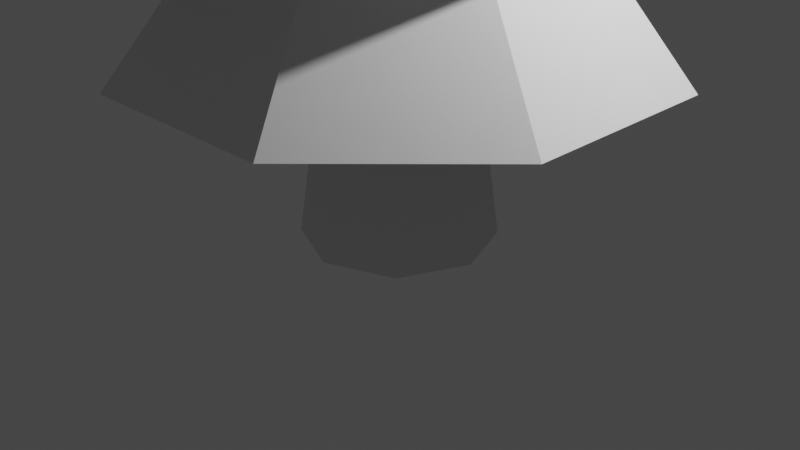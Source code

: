 # Source: tree1.blend  (saved by Blender 3.2.14; exported with 4.5.12 LTS)
import bpy
from mathutils import Matrix  # noqa: F401  (used for matrix-valued properties, if any)

bpy.ops.wm.read_factory_settings(use_empty=True)
scene = bpy.context.scene
scene.name = 'Scene'

# ---- collections
col_collection = bpy.data.collections.new('Collection'); scene.collection.children.link(col_collection)

# ---- world
world_world = bpy.data.worlds.new('World'); scene.world = world_world
world_world.use_nodes = True; world_world.node_tree.nodes.clear()
_N = world_world.node_tree.nodes; _L = world_world.node_tree.links
n0 = _N.new('ShaderNodeOutputWorld'); n0.name = 'World Output'; n0.location = (300, 300)
n1 = _N.new('ShaderNodeBackground'); n1.name = 'Background'; n1.location = (10, 300)
n1.inputs[0].default_value = (0.05088, 0.05088, 0.05088, 1.0)
_L.new(n1.outputs[0], n0.inputs[0])
n0.is_active_output = True
world_world.color = (0.05088, 0.05088, 0.05088)
world_world.use_sun_shadow = False
world_world.sun_shadow_jitter_overblur = 0.0

# ---- cameras
cam_camera = bpy.data.cameras.new('Camera')
cam_camera.clip_end = 100.0
cam_camera.ortho_scale = 7.314

# ---- lights
light_light = bpy.data.lights.new('Light', 'POINT')
light_light.transmission_factor = 0.0
light_light.energy = 1000.0
light_light.shadow_soft_size = 0.1
light_light.shadow_maximum_resolution = 0.006
light_light.use_absolute_resolution = True

# ---- meshes
me_cylinder = bpy.data.meshes.new('Cylinder')
me_cylinder.from_pydata([(0.0, 1.0, -1.0), (0.0, -1.49e-08, 6.284), (0.7071, 0.7071, -1.0), (1.0, -4.371e-08, -1.0), (0.7071, -0.7071, -1.0), (-8.742e-08, -1.0, -1.0), (-0.7071, -0.7071, -1.0), (-1.0, 1.192e-08, -1.0), (-0.7071, 0.7071, -1.0)], [], [(0, 1, 2), (2, 1, 3), (3, 1, 4), (4, 1, 5), (5, 1, 6), (6, 1, 7), (7, 1, 8), (8, 1, 0), (0, 2, 3, 4, 5, 6, 7, 8)])
_uv = me_cylinder.uv_layers.new(name='UVMap')
_uv.uv.foreach_set('vector', [1.0, 0.5, 0.875, 1.0, 0.875, 0.5, 0.875, 0.5, 0.75, 1.0, 0.75, 0.5, 0.75, 0.5, 0.625, 1.0, 0.625, 0.5, 0.625, 0.5, 0.5, 1.0, 0.5, 0.5, 0.5, 0.5, 0.375, 1.0, 0.375, 0.5, 0.375, 0.5, 0.25, 1.0, 0.25, 0.5, 0.25, 0.5, 0.125, 1.0, 0.125, 0.5, 0.125, 0.5, 0.0, 1.0, 0.0, 0.5, 0.75, 0.49, 0.9197, 0.4197, 0.99, 0.25, 0.9197, 0.08029, 0.75, 0.01, 0.5803, 0.08029, 0.51, 0.25, 0.5803, 0.4197])
me_cylinder.update()
me_cylinder_002 = bpy.data.meshes.new('Cylinder.002')
me_cylinder_002.from_pydata([(-1.494e-08, 2.782, -1.0), (7.451e-09, -1.49e-08, 2.457), (1.967, 1.967, -1.0), (2.782, -9.393e-08, -1.0), (1.967, -1.967, -1.0), (-2.581e-07, -2.782, -1.0), (-1.967, -1.967, -1.0), (-2.782, 6.083e-08, -1.0), (-1.967, 1.967, -1.0), (-1.036, 2.937, -3.054), (1.341e-08, -1.296e-08, 0.8169), (1.345, 2.809, -3.054), (2.937, 1.036, -3.054), (2.809, -1.345, -3.054), (1.036, -2.937, -3.054), (-1.345, -2.809, -3.054), (-2.937, -1.036, -3.054), (-2.809, 1.345, -3.054), (2.311, -0.1831, 0.8475), (-1.287e-08, -5.209e-09, 3.729), (1.505, -1.764, 0.8475), (-0.1831, -2.311, 0.8475), (-1.764, -1.505, 0.8475), (-2.311, 0.1831, 0.8475), (-1.505, 1.764, 0.8475), (0.1831, 2.311, 0.8475), (1.764, 1.505, 0.8475)], [], [(0, 1, 2), (2, 1, 3), (3, 1, 4), (4, 1, 5), (5, 1, 6), (6, 1, 7), (7, 1, 8), (8, 1, 0), (0, 2, 3, 4, 5, 6, 7, 8), (9, 10, 11), (11, 10, 12), (12, 10, 13), (13, 10, 14), (14, 10, 15), (15, 10, 16), (16, 10, 17), (17, 10, 9), (9, 11, 12, 13, 14, 15, 16, 17), (18, 19, 20), (20, 19, 21), (21, 19, 22), (22, 19, 23), (23, 19, 24), (24, 19, 25), (25, 19, 26), (26, 19, 18), (18, 20, 21, 22, 23, 24, 25, 26)])
_uv = me_cylinder_002.uv_layers.new(name='UVMap')
_uv.uv.foreach_set('vector', [1.0, 0.5, 0.875, 1.0, 0.875, 0.5, 0.875, 0.5, 0.75, 1.0, 0.75, 0.5, 0.75, 0.5, 0.625, 1.0, 0.625, 0.5, 0.625, 0.5, 0.5, 1.0, 0.5, 0.5, 0.5, 0.5, 0.375, 1.0, 0.375, 0.5, 0.375, 0.5, 0.25, 1.0, 0.25, 0.5, 0.25, 0.5, 0.125, 1.0, 0.125, 0.5, 0.125, 0.5, 0.0, 1.0, 0.0, 0.5, 0.75, 0.49, 0.9197, 0.4197, 0.99, 0.25, 0.9197, 0.08029, 0.75, 0.01, 0.5803, 0.08029, 0.51, 0.25, 0.5803, 0.4197, 1.0, 0.5, 0.875, 1.0, 0.875, 0.5, 0.875, 0.5, 0.75, 1.0, 0.75, 0.5, 0.75, 0.5, 0.625, 1.0, 0.625, 0.5, 0.625, 0.5, 0.5, 1.0, 0.5, 0.5, 0.5, 0.5, 0.375, 1.0, 0.375, 0.5, 0.375, 0.5, 0.25, 1.0, 0.25, 0.5, 0.25, 0.5, 0.125, 1.0, 0.125, 0.5, 0.125, 0.5, 0.0, 1.0, 0.0, 0.5, 0.75, 0.49, 0.9197, 0.4197, 0.99, 0.25, 0.9197, 0.08029, 0.75, 0.01, 0.5803, 0.08029, 0.51, 0.25, 0.5803, 0.4197, 1.0, 0.5, 0.875, 1.0, 0.875, 0.5, 0.875, 0.5, 0.75, 1.0, 0.75, 0.5, 0.75, 0.5, 0.625, 1.0, 0.625, 0.5, 0.625, 0.5, 0.5, 1.0, 0.5, 0.5, 0.5, 0.5, 0.375, 1.0, 0.375, 0.5, 0.375, 0.5, 0.25, 1.0, 0.25, 0.5, 0.25, 0.5, 0.125, 1.0, 0.125, 0.5, 0.125, 0.5, 0.0, 1.0, 0.0, 0.5, 0.75, 0.49, 0.9197, 0.4197, 0.99, 0.25, 0.9197, 0.08029, 0.75, 0.01, 0.5803, 0.08029, 0.51, 0.25, 0.5803, 0.4197])
me_cylinder_002.update()

# ---- objects
ob_light = bpy.data.objects.new('Light', light_light)
ob_camera = bpy.data.objects.new('Camera', cam_camera)
ob_cylinder = bpy.data.objects.new('Cylinder', me_cylinder)
ob_cylinder_002 = bpy.data.objects.new('Cylinder.002', me_cylinder_002)

# ---- transforms, parenting, visibility, modifiers, constraints
ob_light.location = (4.076, 1.005, 5.904)
ob_light.rotation_euler = (0.6503, 0.05522, 1.866)
ob_light.lock_rotations_4d = False
ob_light.empty_display_type = 'ARROWS'
ob_light.color = (0.0, 0.0, 0.0, 0.0)
ob_light.lineart.crease_threshold = 0.0
ob_camera.location = (7.359, -6.926, 4.958)
ob_camera.rotation_euler = (1.109, 0.0, 0.8149)
ob_camera.lock_rotations_4d = False
ob_camera.empty_display_type = 'ARROWS'
ob_camera.color = (0.0, 0.0, 0.0, 0.0)
ob_camera.display_type = 'WIRE'
ob_camera.lineart.crease_threshold = 0.0
ob_cylinder.location = (0.0, 0.0, 0.8655)
ob_cylinder_002.location = (0.0, 0.0, 4.438)
ob_cylinder_002.rotation_euler = (0.0, -0.0, 1.65)
ob_cylinder_002.scale = (0.8932, 0.8932, 0.8932)

# ---- collection membership
col_collection.objects.link(ob_light)
col_collection.objects.link(ob_camera)
col_collection.objects.link(ob_cylinder)
col_collection.objects.link(ob_cylinder_002)

# ---- scene / render settings (as saved in the file)
scene.camera = ob_camera
scene.frame_start = 1; scene.frame_end = 250; scene.frame_set(1)
scene.render.engine = 'BLENDER_EEVEE_NEXT'
scene.cycles.sampling_pattern = 'TABULATED_SOBOL'
scene.cycles.use_light_tree = False
scene.view_settings.view_transform = 'Filmic'
bpy.context.view_layer.update()
